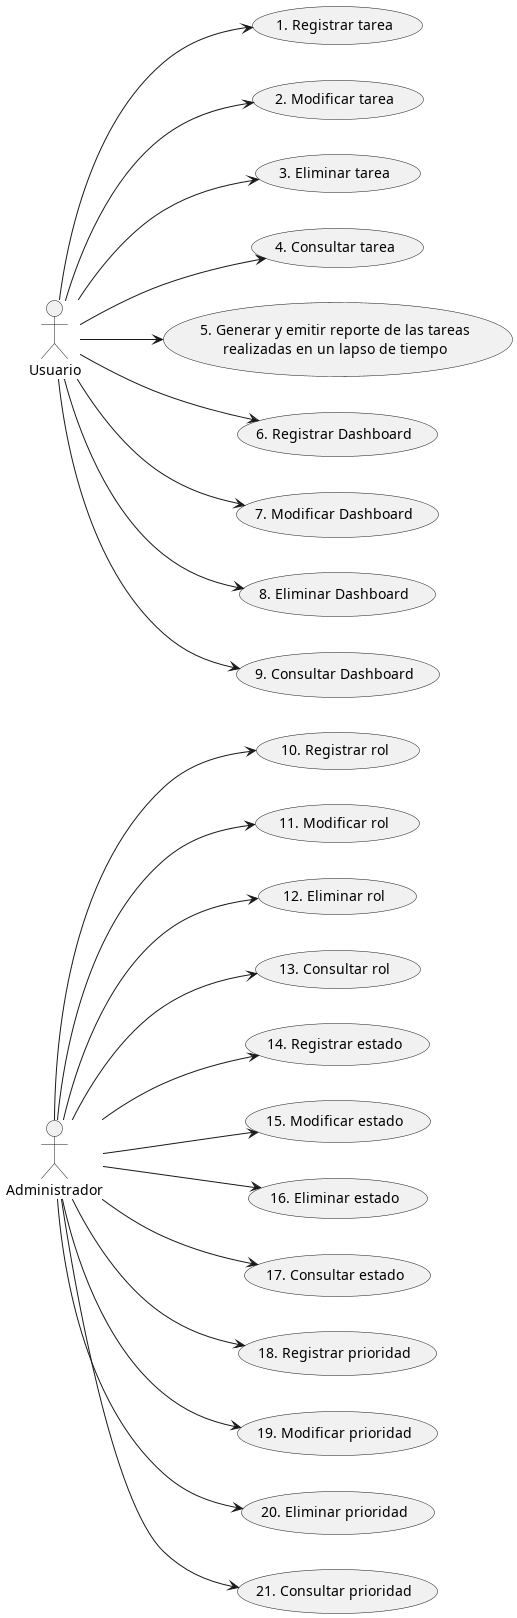

The diagram above was rendered by PlantUML. Its source (embedded in the PNG):
@startuml DiagramaDeCasosDeUso
left to right direction
actor :Administrador: as A
actor :Usuario: as U
U --> (1. Registrar tarea)
U --> (2. Modificar tarea)
U --> (3. Eliminar tarea)
U --> (4. Consultar tarea)
U --> (5. Generar y emitir reporte de las tareas\nrealizadas en un lapso de tiempo)
U --> (6. Registrar Dashboard)
U --> (7. Modificar Dashboard)
U --> (8. Eliminar Dashboard)
U --> (9. Consultar Dashboard)

A --> (10. Registrar rol)
A --> (11. Modificar rol)
A --> (12. Eliminar rol)
A --> (13. Consultar rol)
A --> (14. Registrar estado)
A --> (15. Modificar estado)
A --> (16. Eliminar estado)
A --> (17. Consultar estado)
A --> (18. Registrar prioridad)
A --> (19. Modificar prioridad)
A --> (20. Eliminar prioridad)
A --> (21. Consultar prioridad)
@enduml